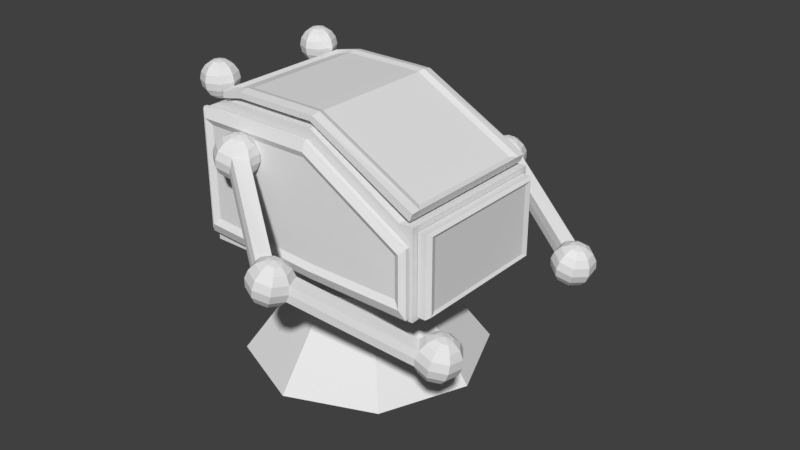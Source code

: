 # Source: robot.blend  (saved by Blender 2.79.0; exported with 4.5.12 LTS)
import bpy
from mathutils import Matrix  # noqa: F401  (used for matrix-valued properties, if any)

bpy.ops.wm.read_factory_settings(use_empty=True)
scene = bpy.context.scene
scene.name = 'Scene'

# ---- collections
col_collection_1 = bpy.data.collections.new('Collection 1'); scene.collection.children.link(col_collection_1)

# ---- world
world_world = bpy.data.worlds.new('World'); scene.world = world_world
world_world.color = (0.05088, 0.05088, 0.05088)
world_world.use_sun_shadow = False
world_world.sun_shadow_jitter_overblur = 0.0
world_world.cycles.sampling_method = 'MANUAL'

# ---- meshes
me_cube_005 = bpy.data.meshes.new('Cube.005')
me_cube_005.from_pydata([(-1.0, 1.078, -1.0), (-1.0, 1.078, 1.0), (1.0, 1.078, -1.107), (1.0, 1.078, 1.0), (2.755, 1.078, -1.115), (2.755, 1.078, -0.03571), (-0.8215, -0.05926, -0.7432), (-1.0, 0.05926, -1.0), (-0.8215, -0.05926, 0.754), (-1.0, 0.05926, 1.0), (1.009, -0.05926, -0.8499), (1.0, 0.05926, -1.107), (1.0, 0.05926, 1.0), (0.9781, -0.05926, 0.754), (2.571, -0.05926, -0.1859), (2.755, 0.05926, -0.03571), (2.571, -0.05926, -0.8451), (2.755, 0.05926, -1.115), (-0.923, -0.9218, 0.8554), (-0.923, -0.9218, -0.8446), (1.006, -0.9218, -0.9514), (1.006, -0.9218, 0.8554), (2.673, -0.9218, -0.9534), (2.673, -0.9218, -0.128)], [], [(6, 10, 13, 8), (12, 3, 1, 9), (17, 4, 5, 15), (2, 0, 1, 3), (0, 7, 9, 1), (10, 16, 14, 13), (2, 4, 17, 11), (3, 5, 4, 2), (12, 15, 5, 3), (18, 9, 7, 19), (11, 20, 19, 7), (9, 18, 21, 12), (15, 23, 22, 17), (23, 15, 12, 21), (17, 22, 20, 11), (7, 0, 2, 11), (8, 18, 19, 6), (6, 19, 20, 10), (13, 21, 18, 8), (16, 22, 23, 14), (14, 23, 21, 13), (10, 20, 22, 16)])
me_cube_005.use_remesh_preserve_volume = False
me_cube_005.use_remesh_preserve_attributes = False
me_cube_005.use_mirror_vertex_groups = False
me_cube_005.update()
me_cube_004 = bpy.data.meshes.new('Cube.004')
me_cube_004.from_pydata([(-1.0, -1.0, -1.0), (-1.0, -1.0, 1.0), (1.0, -1.0, -1.107), (1.0, -1.0, 1.0), (2.755, -1.0, -1.115), (2.755, -1.0, -0.03571), (-0.8215, 0.1375, -0.7432), (-1.0, 0.01898, -1.0), (-0.8215, 0.1375, 0.754), (-1.0, 0.01898, 1.0), (1.009, 0.1375, -0.8499), (1.0, 0.01898, -1.107), (1.0, 0.01898, 1.0), (0.9781, 0.1375, 0.754), (2.571, 0.1375, -0.1859), (2.755, 0.01897, -0.03571), (2.571, 0.1375, -0.8451), (2.755, 0.01897, -1.115), (-0.923, 1.0, 0.8554), (-0.923, 1.0, -0.8446), (1.006, 1.0, -0.9514), (1.006, 1.0, 0.8554), (2.673, 1.0, -0.9534), (2.673, 1.0, -0.128)], [], [(6, 8, 13, 10), (12, 9, 1, 3), (17, 15, 5, 4), (2, 3, 1, 0), (0, 1, 9, 7), (10, 13, 14, 16), (2, 11, 17, 4), (3, 2, 4, 5), (12, 3, 5, 15), (18, 19, 7, 9), (11, 7, 19, 20), (9, 12, 21, 18), (15, 17, 22, 23), (23, 21, 12, 15), (17, 11, 20, 22), (7, 11, 2, 0), (8, 6, 19, 18), (6, 10, 20, 19), (13, 8, 18, 21), (16, 14, 23, 22), (14, 13, 21, 23), (10, 16, 22, 20)])
me_cube_004.use_remesh_preserve_volume = False
me_cube_004.use_remesh_preserve_attributes = False
me_cube_004.use_mirror_vertex_groups = False
me_cube_004.update()
me_cube_003 = bpy.data.meshes.new('Cube.003')
me_cube_003.from_pydata([(-0.6738, -0.8189, -0.8189), (-0.6738, -0.8189, 0.8189), (-0.6738, 0.8189, -0.8189), (-0.6738, 0.8189, 0.8189), (1.0, -1.0, -1.0), (1.0, -1.0, 1.0), (1.0, 1.0, -1.0), (1.0, 1.0, 1.0), (-0.4969, 1.0, -1.0), (-0.4969, -1.0, -1.0), (-0.4969, -1.0, 1.0), (-0.4969, 1.0, 1.0), (-1.0, 0.9086, -0.9086), (-1.0, -0.9086, -0.9086), (-1.0, -0.9086, 0.9086), (-1.0, 0.9086, 0.9086)], [], [(0, 1, 3, 2), (8, 11, 7, 6), (6, 7, 5, 4), (4, 5, 10, 9), (8, 6, 4, 9), (7, 11, 10, 5), (13, 12, 8, 9), (14, 13, 9, 10), (15, 14, 10, 11), (12, 15, 11, 8), (0, 2, 12, 13), (1, 0, 13, 14), (3, 1, 14, 15), (2, 3, 15, 12)])
me_cube_003.use_remesh_preserve_volume = False
me_cube_003.use_remesh_preserve_attributes = False
me_cube_003.use_mirror_vertex_groups = False
me_cube_003.update()
me_cube_002 = bpy.data.meshes.new('Cube.002')
me_cube_002.from_pydata([(-1.0, -1.0, -1.0), (-1.0, -1.0, 1.0), (-1.0, 1.0, -1.0), (-1.0, 1.0, 1.0), (0.5552, -0.8673, -0.8673), (0.5552, -0.8673, 0.8673), (0.5552, 0.8673, -0.8673), (0.5552, 0.8673, 0.8673), (0.2908, 1.0, 1.0), (0.8107, 0.9435, 0.9435), (0.8107, 0.9435, -0.9435), (0.2908, 1.0, -1.0), (0.8107, -0.9435, -0.9435), (0.2908, -1.0, -1.0), (0.2908, -1.0, 1.0), (0.8107, -0.9435, 0.9435)], [], [(5, 7, 9, 15), (6, 7, 5, 4), (6, 4, 12, 10), (2, 3, 8, 11), (2, 11, 13, 0), (4, 5, 15, 12), (7, 6, 10, 9), (13, 14, 1, 0), (9, 10, 11, 8), (13, 11, 10, 12), (8, 14, 15, 9), (14, 13, 12, 15), (8, 3, 1, 14)])
me_cube_002.use_remesh_preserve_volume = False
me_cube_002.use_remesh_preserve_attributes = False
me_cube_002.use_mirror_vertex_groups = False
me_cube_002.update()
me_cube = bpy.data.meshes.new('Cube')
me_cube.from_pydata([(-1.289, -0.8862, -2.07), (-1.289, -1.0, -1.682), (-1.289, -1.0, -0.458), (-1.167, -0.8083, -0.4283), (-1.289, 1.0, -1.682), (-1.289, 0.8862, -2.07), (-1.167, 0.8054, -0.4283), (-1.289, 1.0, -0.458), (1.0, -0.8862, -1.0), (1.0, -1.0, -0.6116), (1.0, -1.0, 0.6123), (1.033, -0.8083, 0.642), (1.0, 1.0, -0.6116), (1.0, 0.8862, -1.0), (1.033, 0.8054, 0.642), (1.0, 1.0, 0.6123), (1.393, 0.8054, 0.5777), (1.433, 1.0, 0.5587), (1.354, 1.0, -0.5564), (1.348, 0.8862, -0.9215), (1.348, -0.8862, -0.9215), (1.354, -1.0, -0.5564), (1.433, -1.0, 0.5587), (1.393, -0.8083, 0.5777), (4.118, 1.0, -11.54), (3.986, 0.8054, -11.26), (4.032, 0.8862, -13.27), (4.038, 1.0, -13.15), (4.038, -1.0, -13.15), (4.032, -0.8862, -13.27), (3.986, -0.8083, -11.26), (4.118, -1.0, -11.54), (-1.289, 0.8862, -0.0703), (1.0, 0.8862, 1.0), (1.0, -0.8862, 1.0), (-1.289, -0.8862, -0.0703), (1.439, -0.8862, 0.9215), (1.439, 0.8862, 0.9215), (4.123, -0.8862, -11.43), (4.123, 0.8862, -11.43), (-0.7179, 0.8862, -1.0), (-0.7179, 1.0, -0.6116), (-0.7179, 0.8862, 1.0), (-0.7179, 1.0, 0.6123), (-0.7179, -0.8862, -1.0), (-0.7179, -1.0, -0.6116), (-0.7179, -0.8862, 1.0), (-0.7179, -1.0, 0.6123), (-0.7179, 0.8054, 0.642), (-0.7179, -0.8083, 0.642)], [], [(45, 47, 2, 1), (8, 13, 19, 20), (10, 9, 21, 22), (48, 6, 3, 49), (0, 1, 2, 35, 32, 7, 4, 5), (41, 43, 15, 12), (20, 19, 26, 29), (12, 15, 17, 18), (18, 17, 24, 27), (14, 11, 23, 16), (16, 23, 30, 25), (26, 39, 38, 29), (22, 21, 28, 31), (40, 5, 4, 41), (42, 33, 15, 43), (44, 8, 9, 45), (46, 35, 2, 47), (12, 18, 19, 13), (21, 9, 8, 20), (10, 22, 36, 34), (17, 15, 33, 37), (22, 31, 38, 36), (24, 17, 37, 39), (26, 19, 18, 27), (20, 29, 28, 21), (40, 13, 8, 44), (29, 38, 31, 28), (39, 26, 27, 24), (48, 14, 33, 42), (49, 3, 35, 46), (23, 11, 34, 36), (14, 16, 37, 33), (30, 23, 36, 38), (16, 25, 39, 37), (3, 6, 32, 35), (25, 30, 38, 39), (11, 49, 46, 34), (6, 48, 42, 32), (5, 40, 44, 0), (34, 46, 47, 10), (0, 44, 45, 1), (32, 42, 43, 7), (13, 40, 41, 12), (4, 7, 43, 41), (14, 48, 49, 11), (9, 10, 47, 45)])
me_cube.use_remesh_preserve_volume = False
me_cube.use_remesh_preserve_attributes = False
me_cube.use_mirror_vertex_groups = False
me_cube.update()
me_sphere_002 = bpy.data.meshes.new('Sphere.002')
me_sphere_002.from_pydata([(0.0, 1.0, -4.371e-08), (-1.068e-07, 4.423e-08, 1.0), (0.2706, 0.2706, 0.9239), (0.5, 0.5, 0.7071), (0.6533, 0.6533, 0.3827), (0.7071, 0.7071, -4.371e-08), (0.6533, 0.6533, -0.3827), (0.5, 0.5, -0.7071), (0.2706, 0.2706, -0.9239), (0.3827, 1.485e-07, 0.9239), (0.7071, 1.634e-07, 0.7071), (0.9239, 1.634e-07, 0.3827), (1.0, 1.336e-07, -4.371e-08), (0.9239, 1.634e-07, -0.3827), (0.7071, 1.634e-07, -0.7071), (0.3827, 1.485e-07, -0.9239), (0.0, 1.51e-07, -1.0), (0.2706, -0.2706, 0.9239), (0.5, -0.5, 0.7071), (0.6533, -0.6533, 0.3827), (0.7071, -0.7071, -4.371e-08), (0.6533, -0.6533, -0.3827), (0.5, -0.5, -0.7071), (0.2706, -0.2706, -0.9239), (1.244e-08, -0.3827, 0.9239), (1.244e-08, -0.7071, 0.7071), (4.224e-08, -0.9239, 0.3827), (1.244e-08, -1.0, -4.371e-08), (4.224e-08, -0.9239, -0.3827), (1.244e-08, -0.7071, -0.7071), (1.244e-08, -0.3827, -0.9239), (-0.2706, -0.2706, 0.9239), (-0.5, -0.5, 0.7071), (-0.6533, -0.6533, 0.3827), (-0.7071, -0.7071, -4.371e-08), (-0.6533, -0.6533, -0.3827), (-0.5, -0.5, -0.7071), (-0.2706, -0.2706, -0.9239), (-0.3827, 1.634e-07, 0.9239), (-0.7071, 1.634e-07, 0.7071), (-0.9239, 1.038e-07, 0.3827), (-1.0, 1.634e-07, -4.371e-08), (-0.9239, 1.038e-07, -0.3827), (-0.7071, 1.634e-07, -0.7071), (-0.3827, 1.634e-07, -0.9239), (-0.2706, 0.2706, 0.9239), (-0.5, 0.5, 0.7071), (-0.6533, 0.6533, 0.3827), (-0.7071, 0.7071, -4.371e-08), (-0.6533, 0.6533, -0.3827), (-0.5, 0.5, -0.7071), (-0.2706, 0.2706, -0.9239), (-2.462e-09, 0.3827, 0.9239), (-1.736e-08, 0.7071, 0.7071), (-4.717e-08, 0.9239, 0.3827), (-4.717e-08, 0.9239, -0.3827), (-1.736e-08, 0.7071, -0.7071), (-2.462e-09, 0.3827, -0.9239)], [], [(53, 52, 2, 3), (57, 56, 7, 8), (55, 0, 5, 6), (54, 53, 3, 4), (52, 1, 2), (16, 57, 8), (56, 55, 6, 7), (0, 54, 4, 5), (6, 5, 12, 13), (4, 3, 10, 11), (2, 1, 9), (16, 8, 15), (7, 6, 13, 14), (5, 4, 11, 12), (3, 2, 9, 10), (8, 7, 14, 15), (16, 15, 23), (14, 13, 21, 22), (12, 11, 19, 20), (10, 9, 17, 18), (15, 14, 22, 23), (13, 12, 20, 21), (11, 10, 18, 19), (9, 1, 17), (20, 19, 26, 27), (18, 17, 24, 25), (23, 22, 29, 30), (21, 20, 27, 28), (19, 18, 25, 26), (17, 1, 24), (16, 23, 30), (22, 21, 28, 29), (30, 29, 36, 37), (28, 27, 34, 35), (26, 25, 32, 33), (24, 1, 31), (16, 30, 37), (29, 28, 35, 36), (27, 26, 33, 34), (25, 24, 31, 32), (33, 32, 39, 40), (31, 1, 38), (16, 37, 44), (36, 35, 42, 43), (34, 33, 40, 41), (32, 31, 38, 39), (37, 36, 43, 44), (35, 34, 41, 42), (16, 44, 51), (43, 42, 49, 50), (41, 40, 47, 48), (39, 38, 45, 46), (44, 43, 50, 51), (42, 41, 48, 49), (40, 39, 46, 47), (38, 1, 45), (46, 45, 52, 53), (51, 50, 56, 57), (49, 48, 0, 55), (47, 46, 53, 54), (45, 1, 52), (16, 51, 57), (50, 49, 55, 56), (48, 47, 54, 0)])
me_sphere_002.use_remesh_preserve_volume = False
me_sphere_002.use_remesh_preserve_attributes = False
me_sphere_002.use_mirror_vertex_groups = False
me_sphere_002.update()
me_sphere_001 = bpy.data.meshes.new('Sphere.001')
me_sphere_001.from_pydata([(0.0, 1.0, -4.371e-08), (-1.068e-07, 4.423e-08, 1.0), (0.2706, 0.2706, 0.9239), (0.5, 0.5, 0.7071), (0.6533, 0.6533, 0.3827), (0.7071, 0.7071, -4.371e-08), (0.6533, 0.6533, -0.3827), (0.5, 0.5, -0.7071), (0.2706, 0.2706, -0.9239), (0.3827, 1.485e-07, 0.9239), (0.7071, 1.634e-07, 0.7071), (0.9239, 1.634e-07, 0.3827), (1.0, 1.336e-07, -4.371e-08), (0.9239, 1.634e-07, -0.3827), (0.7071, 1.634e-07, -0.7071), (0.3827, 1.485e-07, -0.9239), (0.0, 1.51e-07, -1.0), (0.2706, -0.2706, 0.9239), (0.5, -0.5, 0.7071), (0.6533, -0.6533, 0.3827), (0.7071, -0.7071, -4.371e-08), (0.6533, -0.6533, -0.3827), (0.5, -0.5, -0.7071), (0.2706, -0.2706, -0.9239), (1.244e-08, -0.3827, 0.9239), (1.244e-08, -0.7071, 0.7071), (4.224e-08, -0.9239, 0.3827), (1.244e-08, -1.0, -4.371e-08), (4.224e-08, -0.9239, -0.3827), (1.244e-08, -0.7071, -0.7071), (1.244e-08, -0.3827, -0.9239), (-0.2706, -0.2706, 0.9239), (-0.5, -0.5, 0.7071), (-0.6533, -0.6533, 0.3827), (-0.7071, -0.7071, -4.371e-08), (-0.6533, -0.6533, -0.3827), (-0.5, -0.5, -0.7071), (-0.2706, -0.2706, -0.9239), (-0.3827, 1.634e-07, 0.9239), (-0.7071, 1.634e-07, 0.7071), (-0.9239, 1.038e-07, 0.3827), (-1.0, 1.634e-07, -4.371e-08), (-0.9239, 1.038e-07, -0.3827), (-0.7071, 1.634e-07, -0.7071), (-0.3827, 1.634e-07, -0.9239), (-0.2706, 0.2706, 0.9239), (-0.5, 0.5, 0.7071), (-0.6533, 0.6533, 0.3827), (-0.7071, 0.7071, -4.371e-08), (-0.6533, 0.6533, -0.3827), (-0.5, 0.5, -0.7071), (-0.2706, 0.2706, -0.9239), (-2.462e-09, 0.3827, 0.9239), (-1.736e-08, 0.7071, 0.7071), (-4.717e-08, 0.9239, 0.3827), (-4.717e-08, 0.9239, -0.3827), (-1.736e-08, 0.7071, -0.7071), (-2.462e-09, 0.3827, -0.9239)], [], [(53, 52, 2, 3), (57, 56, 7, 8), (55, 0, 5, 6), (54, 53, 3, 4), (52, 1, 2), (16, 57, 8), (56, 55, 6, 7), (0, 54, 4, 5), (6, 5, 12, 13), (4, 3, 10, 11), (2, 1, 9), (16, 8, 15), (7, 6, 13, 14), (5, 4, 11, 12), (3, 2, 9, 10), (8, 7, 14, 15), (16, 15, 23), (14, 13, 21, 22), (12, 11, 19, 20), (10, 9, 17, 18), (15, 14, 22, 23), (13, 12, 20, 21), (11, 10, 18, 19), (9, 1, 17), (20, 19, 26, 27), (18, 17, 24, 25), (23, 22, 29, 30), (21, 20, 27, 28), (19, 18, 25, 26), (17, 1, 24), (16, 23, 30), (22, 21, 28, 29), (30, 29, 36, 37), (28, 27, 34, 35), (26, 25, 32, 33), (24, 1, 31), (16, 30, 37), (29, 28, 35, 36), (27, 26, 33, 34), (25, 24, 31, 32), (33, 32, 39, 40), (31, 1, 38), (16, 37, 44), (36, 35, 42, 43), (34, 33, 40, 41), (32, 31, 38, 39), (37, 36, 43, 44), (35, 34, 41, 42), (16, 44, 51), (43, 42, 49, 50), (41, 40, 47, 48), (39, 38, 45, 46), (44, 43, 50, 51), (42, 41, 48, 49), (40, 39, 46, 47), (38, 1, 45), (46, 45, 52, 53), (51, 50, 56, 57), (49, 48, 0, 55), (47, 46, 53, 54), (45, 1, 52), (16, 51, 57), (50, 49, 55, 56), (48, 47, 54, 0)])
me_sphere_001.use_remesh_preserve_volume = False
me_sphere_001.use_remesh_preserve_attributes = False
me_sphere_001.use_mirror_vertex_groups = False
me_sphere_001.update()
me_sphere_003 = bpy.data.meshes.new('Sphere.003')
me_sphere_003.from_pydata([(0.3082, 0.9513, -4.371e-08), (-1.188e-07, 7.588e-08, 1.0), (0.3408, 0.174, 0.9239), (0.6298, 0.3216, 0.7071), (0.8228, 0.4202, 0.3827), (0.8906, 0.4548, -4.371e-08), (0.8228, 0.4202, -0.3827), (0.6298, 0.3216, -0.7071), (0.3408, 0.174, -0.9239), (0.3641, -0.1179, 0.9239), (0.6727, -0.2179, 0.7071), (0.8789, -0.2847, 0.3827), (0.9513, -0.3082, -4.371e-08), (0.8789, -0.2847, -0.3827), (0.6727, -0.2179, -0.7071), (0.3641, -0.1179, -0.9239), (1.568e-08, 1.445e-07, -1.0), (0.174, -0.3408, 0.9239), (0.3216, -0.6298, 0.7071), (0.4202, -0.8228, 0.3827), (0.4548, -0.8906, -4.371e-08), (0.4202, -0.8228, -0.3827), (0.3216, -0.6298, -0.7071), (0.174, -0.3408, -0.9239), (-0.1179, -0.3641, 0.9239), (-0.2179, -0.6727, 0.7071), (-0.2847, -0.8789, 0.3827), (-0.3082, -0.9513, -4.371e-08), (-0.2847, -0.8789, -0.3827), (-0.2179, -0.6727, -0.7071), (-0.1179, -0.3641, -0.9239), (-0.3408, -0.174, 0.9239), (-0.6298, -0.3216, 0.7071), (-0.8228, -0.4202, 0.3827), (-0.8906, -0.4548, -4.371e-08), (-0.8228, -0.4202, -0.3827), (-0.6298, -0.3216, -0.7071), (-0.3408, -0.174, -0.9239), (-0.3641, 0.1179, 0.9239), (-0.6727, 0.2179, 0.7071), (-0.8789, 0.2847, 0.3827), (-0.9513, 0.3082, -4.371e-08), (-0.8789, 0.2847, -0.3827), (-0.6727, 0.2179, -0.7071), (-0.3641, 0.1179, -0.9239), (-0.174, 0.3408, 0.9239), (-0.3216, 0.6298, 0.7071), (-0.4202, 0.8228, 0.3827), (-0.4548, 0.8906, -4.371e-08), (-0.4202, 0.8228, -0.3827), (-0.3216, 0.6298, -0.7071), (-0.174, 0.3408, -0.9239), (0.1179, 0.3641, 0.9239), (0.2179, 0.6727, 0.7071), (0.2847, 0.8789, 0.3827), (0.2847, 0.8789, -0.3827), (0.2179, 0.6727, -0.7071), (0.1179, 0.3641, -0.9239), (11.21, 3.785, -2.686), (11.21, 2.785, -1.686), (11.48, 3.056, -1.762), (11.71, 3.285, -1.979), (11.86, 3.439, -2.303), (11.92, 3.492, -2.686), (11.86, 3.439, -3.069), (11.71, 3.285, -3.393), (11.48, 3.056, -3.61), (11.59, 2.785, -1.762), (11.92, 2.785, -1.979), (12.13, 2.785, -2.303), (12.21, 2.785, -2.686), (12.13, 2.785, -3.069), (11.92, 2.785, -3.393), (11.59, 2.785, -3.61), (11.21, 2.785, -3.686), (11.48, 2.515, -1.762), (11.71, 2.285, -1.979), (11.86, 2.132, -2.303), (11.92, 2.078, -2.686), (11.86, 2.132, -3.069), (11.71, 2.285, -3.393), (11.48, 2.515, -3.61), (11.21, 2.403, -1.762), (11.21, 2.078, -1.979), (11.21, 1.862, -2.303), (11.21, 1.785, -2.686), (11.21, 1.862, -3.069), (11.21, 2.078, -3.393), (11.21, 2.403, -3.61), (10.94, 2.515, -1.762), (10.71, 2.285, -1.979), (10.56, 2.132, -2.303), (10.5, 2.078, -2.686), (10.56, 2.132, -3.069), (10.71, 2.285, -3.393), (10.94, 2.515, -3.61), (10.83, 2.785, -1.762), (10.5, 2.785, -1.979), (10.29, 2.785, -2.303), (10.21, 2.785, -2.686), (10.29, 2.785, -3.069), (10.5, 2.785, -3.393), (10.83, 2.785, -3.61), (10.94, 3.056, -1.762), (10.71, 3.285, -1.979), (10.56, 3.439, -2.303), (10.5, 3.492, -2.686), (10.56, 3.439, -3.069), (10.71, 3.285, -3.393), (10.94, 3.056, -3.61), (11.21, 3.168, -1.762), (11.21, 3.492, -1.979), (11.21, 3.709, -2.303), (11.21, 3.709, -3.069), (11.21, 3.492, -3.393), (11.21, 3.168, -3.61), (4.212, 5.129, -1.778), (4.471, 4.163, -0.7783), (4.662, 4.495, -0.8544), (4.824, 4.775, -1.071), (4.933, 4.963, -1.396), (4.971, 5.029, -1.778), (4.933, 4.963, -2.161), (4.824, 4.775, -2.485), (4.662, 4.495, -2.702), (4.84, 4.262, -0.8544), (5.154, 4.346, -1.071), (5.363, 4.402, -1.396), (5.437, 4.422, -1.778), (5.363, 4.402, -2.161), (5.154, 4.346, -2.485), (4.84, 4.262, -2.702), (4.471, 4.163, -2.778), (4.802, 3.972, -0.8544), (5.083, 3.809, -1.071), (5.271, 3.701, -1.396), (5.336, 3.663, -1.778), (5.271, 3.701, -2.161), (5.083, 3.809, -2.485), (4.802, 3.972, -2.702), (4.569, 3.794, -0.8544), (4.653, 3.48, -1.071), (4.709, 3.271, -1.396), (4.729, 3.197, -1.778), (4.709, 3.271, -2.161), (4.653, 3.48, -2.485), (4.569, 3.794, -2.702), (4.279, 3.832, -0.8544), (4.117, 3.551, -1.071), (4.008, 3.363, -1.396), (3.97, 3.297, -1.778), (4.008, 3.363, -2.161), (4.117, 3.551, -2.485), (4.279, 3.832, -2.702), (4.101, 4.064, -0.8544), (3.788, 3.981, -1.071), (3.578, 3.925, -1.396), (3.505, 3.905, -1.778), (3.578, 3.925, -2.161), (3.788, 3.981, -2.485), (4.101, 4.064, -2.702), (4.139, 4.355, -0.8544), (3.858, 4.517, -1.071), (3.671, 4.626, -1.396), (3.605, 4.664, -1.778), (3.671, 4.626, -2.161), (3.858, 4.517, -2.485), (4.139, 4.355, -2.702), (4.372, 4.533, -0.8544), (4.288, 4.846, -1.071), (4.232, 5.056, -1.396), (4.232, 5.056, -2.161), (4.288, 4.846, -2.485), (4.372, 4.533, -2.702)], [], [(54, 53, 3, 4), (52, 1, 2), (16, 57, 8), (56, 55, 6, 7), (53, 52, 2, 3), (57, 56, 7, 8), (16, 8, 15), (7, 6, 13, 14), (5, 4, 11, 12), (3, 2, 9, 10), (8, 7, 14, 15), (6, 5, 12, 13), (4, 3, 10, 11), (2, 1, 9), (10, 9, 17, 18), (15, 14, 22, 23), (13, 12, 20, 21), (11, 10, 18, 19), (9, 1, 17), (16, 15, 23), (14, 13, 21, 22), (12, 11, 19, 20), (23, 22, 29, 30), (21, 20, 27, 28), (19, 18, 25, 26), (17, 1, 24), (16, 23, 30), (22, 21, 28, 29), (20, 19, 26, 27), (18, 17, 24, 25), (24, 1, 31), (16, 30, 37), (29, 28, 35, 36), (27, 26, 33, 34), (25, 24, 31, 32), (30, 29, 36, 37), (28, 27, 34, 35), (26, 25, 32, 33), (36, 35, 42, 43), (34, 33, 40, 41), (32, 31, 38, 39), (37, 36, 43, 44), (35, 34, 41, 42), (33, 32, 39, 40), (31, 1, 38), (16, 37, 44), (44, 43, 50, 51), (42, 41, 48, 49), (40, 39, 46, 47), (38, 1, 45), (16, 44, 51), (43, 42, 49, 50), (41, 40, 47, 48), (39, 38, 45, 46), (49, 48, 0, 55), (47, 46, 53, 54), (45, 1, 52), (16, 51, 57), (50, 49, 55, 56), (48, 47, 54, 0), (46, 45, 52, 53), (51, 50, 56, 57), (113, 58, 63, 64), (112, 111, 61, 62), (110, 59, 60), (74, 115, 66), (114, 113, 64, 65), (58, 112, 62, 63), (111, 110, 60, 61), (115, 114, 65, 66), (74, 66, 73), (65, 64, 71, 72), (63, 62, 69, 70), (61, 60, 67, 68), (66, 65, 72, 73), (64, 63, 70, 71), (62, 61, 68, 69), (60, 59, 67), (68, 67, 75, 76), (73, 72, 80, 81), (71, 70, 78, 79), (69, 68, 76, 77), (67, 59, 75), (74, 73, 81), (72, 71, 79, 80), (70, 69, 77, 78), (81, 80, 87, 88), (79, 78, 85, 86), (77, 76, 83, 84), (75, 59, 82), (74, 81, 88), (80, 79, 86, 87), (78, 77, 84, 85), (76, 75, 82, 83), (82, 59, 89), (74, 88, 95), (87, 86, 93, 94), (85, 84, 91, 92), (83, 82, 89, 90), (88, 87, 94, 95), (86, 85, 92, 93), (84, 83, 90, 91), (94, 93, 100, 101), (92, 91, 98, 99), (90, 89, 96, 97), (95, 94, 101, 102), (93, 92, 99, 100), (91, 90, 97, 98), (89, 59, 96), (74, 95, 102), (102, 101, 108, 109), (98, 97, 104, 105), (96, 59, 103), (74, 102, 109), (101, 100, 107, 108), (97, 96, 103, 104), (107, 106, 58, 113), (105, 104, 111, 112), (103, 59, 110), (74, 109, 115), (108, 107, 113, 114), (106, 105, 112, 58), (104, 103, 110, 111), (109, 108, 114, 115), (171, 116, 121, 122), (170, 169, 119, 120), (168, 117, 118), (132, 173, 124), (172, 171, 122, 123), (116, 170, 120, 121), (169, 168, 118, 119), (173, 172, 123, 124), (132, 124, 131), (123, 122, 129, 130), (121, 120, 127, 128), (119, 118, 125, 126), (124, 123, 130, 131), (122, 121, 128, 129), (120, 119, 126, 127), (118, 117, 125), (126, 125, 133, 134), (131, 130, 138, 139), (127, 126, 134, 135), (125, 117, 133), (132, 131, 139), (130, 129, 137, 138), (139, 138, 145, 146), (137, 136, 143, 144), (135, 134, 141, 142), (133, 117, 140), (132, 139, 146), (138, 137, 144, 145), (136, 135, 142, 143), (134, 133, 140, 141), (140, 117, 147), (132, 146, 153), (145, 144, 151, 152), (143, 142, 149, 150), (141, 140, 147, 148), (146, 145, 152, 153), (144, 143, 150, 151), (142, 141, 148, 149), (152, 151, 158, 159), (148, 147, 154, 155), (153, 152, 159, 160), (149, 148, 155, 156), (147, 117, 154), (132, 153, 160), (160, 159, 166, 167), (158, 157, 164, 165), (156, 155, 162, 163), (154, 117, 161), (132, 160, 167), (159, 158, 165, 166), (157, 156, 163, 164), (155, 154, 161, 162), (165, 164, 116, 171), (163, 162, 169, 170), (161, 117, 168), (132, 167, 173), (166, 165, 171, 172), (164, 163, 170, 116), (162, 161, 168, 169), (167, 166, 172, 173), (6, 151, 150, 5), (55, 158, 151, 6), (5, 150, 149, 4), (54, 4, 149, 156), (0, 54, 156, 157), (55, 0, 157, 158), (99, 98, 135, 136), (105, 127, 135, 98), (106, 128, 127, 105), (107, 129, 128, 106), (100, 99, 136, 137), (107, 100, 137, 129)])
me_sphere_003.use_remesh_preserve_volume = False
me_sphere_003.use_remesh_preserve_attributes = False
me_sphere_003.use_mirror_vertex_groups = False
me_sphere_003.update()
me_sphere = bpy.data.meshes.new('Sphere')
me_sphere.from_pydata([(0.3082, 0.9513, -4.371e-08), (-1.188e-07, 7.588e-08, 1.0), (0.3408, 0.174, 0.9239), (0.6298, 0.3216, 0.7071), (0.8228, 0.4202, 0.3827), (0.8906, 0.4548, -4.371e-08), (0.8228, 0.4202, -0.3827), (0.6298, 0.3216, -0.7071), (0.3408, 0.174, -0.9239), (0.3641, -0.1179, 0.9239), (0.6727, -0.2179, 0.7071), (0.8789, -0.2847, 0.3827), (0.9513, -0.3082, -4.371e-08), (0.8789, -0.2847, -0.3827), (0.6727, -0.2179, -0.7071), (0.3641, -0.1179, -0.9239), (1.568e-08, 1.445e-07, -1.0), (0.174, -0.3408, 0.9239), (0.3216, -0.6298, 0.7071), (0.4202, -0.8228, 0.3827), (0.4548, -0.8906, -4.371e-08), (0.4202, -0.8228, -0.3827), (0.3216, -0.6298, -0.7071), (0.174, -0.3408, -0.9239), (-0.1179, -0.3641, 0.9239), (-0.2179, -0.6727, 0.7071), (-0.2847, -0.8789, 0.3827), (-0.3082, -0.9513, -4.371e-08), (-0.2847, -0.8789, -0.3827), (-0.2179, -0.6727, -0.7071), (-0.1179, -0.3641, -0.9239), (-0.3408, -0.174, 0.9239), (-0.6298, -0.3216, 0.7071), (-0.8228, -0.4202, 0.3827), (-0.8906, -0.4548, -4.371e-08), (-0.8228, -0.4202, -0.3827), (-0.6298, -0.3216, -0.7071), (-0.3408, -0.174, -0.9239), (-0.3641, 0.1179, 0.9239), (-0.6727, 0.2179, 0.7071), (-0.8789, 0.2847, 0.3827), (-0.9513, 0.3082, -4.371e-08), (-0.8789, 0.2847, -0.3827), (-0.6727, 0.2179, -0.7071), (-0.3641, 0.1179, -0.9239), (-0.174, 0.3408, 0.9239), (-0.3216, 0.6298, 0.7071), (-0.4202, 0.8228, 0.3827), (-0.4548, 0.8906, -4.371e-08), (-0.4202, 0.8228, -0.3827), (-0.3216, 0.6298, -0.7071), (-0.174, 0.3408, -0.9239), (0.1179, 0.3641, 0.9239), (0.2179, 0.6727, 0.7071), (0.2847, 0.8789, 0.3827), (0.2847, 0.8789, -0.3827), (0.2179, 0.6727, -0.7071), (0.1179, 0.3641, -0.9239), (11.21, 3.785, -2.686), (11.21, 2.785, -1.686), (11.48, 3.056, -1.762), (11.71, 3.285, -1.979), (11.86, 3.439, -2.303), (11.92, 3.492, -2.686), (11.86, 3.439, -3.069), (11.71, 3.285, -3.393), (11.48, 3.056, -3.61), (11.59, 2.785, -1.762), (11.92, 2.785, -1.979), (12.13, 2.785, -2.303), (12.21, 2.785, -2.686), (12.13, 2.785, -3.069), (11.92, 2.785, -3.393), (11.59, 2.785, -3.61), (11.21, 2.785, -3.686), (11.48, 2.515, -1.762), (11.71, 2.285, -1.979), (11.86, 2.132, -2.303), (11.92, 2.078, -2.686), (11.86, 2.132, -3.069), (11.71, 2.285, -3.393), (11.48, 2.515, -3.61), (11.21, 2.403, -1.762), (11.21, 2.078, -1.979), (11.21, 1.862, -2.303), (11.21, 1.785, -2.686), (11.21, 1.862, -3.069), (11.21, 2.078, -3.393), (11.21, 2.403, -3.61), (10.94, 2.515, -1.762), (10.71, 2.285, -1.979), (10.56, 2.132, -2.303), (10.5, 2.078, -2.686), (10.56, 2.132, -3.069), (10.71, 2.285, -3.393), (10.94, 2.515, -3.61), (10.83, 2.785, -1.762), (10.5, 2.785, -1.979), (10.29, 2.785, -2.303), (10.21, 2.785, -2.686), (10.29, 2.785, -3.069), (10.5, 2.785, -3.393), (10.83, 2.785, -3.61), (10.94, 3.056, -1.762), (10.71, 3.285, -1.979), (10.56, 3.439, -2.303), (10.5, 3.492, -2.686), (10.56, 3.439, -3.069), (10.71, 3.285, -3.393), (10.94, 3.056, -3.61), (11.21, 3.168, -1.762), (11.21, 3.492, -1.979), (11.21, 3.709, -2.303), (11.21, 3.709, -3.069), (11.21, 3.492, -3.393), (11.21, 3.168, -3.61), (4.212, 5.129, -1.778), (4.471, 4.163, -0.7783), (4.662, 4.495, -0.8544), (4.824, 4.775, -1.071), (4.933, 4.963, -1.396), (4.971, 5.029, -1.778), (4.933, 4.963, -2.161), (4.824, 4.775, -2.485), (4.662, 4.495, -2.702), (4.84, 4.262, -0.8544), (5.154, 4.346, -1.071), (5.363, 4.402, -1.396), (5.437, 4.422, -1.778), (5.363, 4.402, -2.161), (5.154, 4.346, -2.485), (4.84, 4.262, -2.702), (4.471, 4.163, -2.778), (4.802, 3.972, -0.8544), (5.083, 3.809, -1.071), (5.271, 3.701, -1.396), (5.336, 3.663, -1.778), (5.271, 3.701, -2.161), (5.083, 3.809, -2.485), (4.802, 3.972, -2.702), (4.569, 3.794, -0.8544), (4.653, 3.48, -1.071), (4.709, 3.271, -1.396), (4.729, 3.197, -1.778), (4.709, 3.271, -2.161), (4.653, 3.48, -2.485), (4.569, 3.794, -2.702), (4.279, 3.832, -0.8544), (4.117, 3.551, -1.071), (4.008, 3.363, -1.396), (3.97, 3.297, -1.778), (4.008, 3.363, -2.161), (4.117, 3.551, -2.485), (4.279, 3.832, -2.702), (4.101, 4.064, -0.8544), (3.788, 3.981, -1.071), (3.578, 3.925, -1.396), (3.505, 3.905, -1.778), (3.578, 3.925, -2.161), (3.788, 3.981, -2.485), (4.101, 4.064, -2.702), (4.139, 4.355, -0.8544), (3.858, 4.517, -1.071), (3.671, 4.626, -1.396), (3.605, 4.664, -1.778), (3.671, 4.626, -2.161), (3.858, 4.517, -2.485), (4.139, 4.355, -2.702), (4.372, 4.533, -0.8544), (4.288, 4.846, -1.071), (4.232, 5.056, -1.396), (4.232, 5.056, -2.161), (4.288, 4.846, -2.485), (4.372, 4.533, -2.702)], [], [(54, 53, 3, 4), (52, 1, 2), (16, 57, 8), (56, 55, 6, 7), (53, 52, 2, 3), (57, 56, 7, 8), (16, 8, 15), (7, 6, 13, 14), (5, 4, 11, 12), (3, 2, 9, 10), (8, 7, 14, 15), (6, 5, 12, 13), (4, 3, 10, 11), (2, 1, 9), (10, 9, 17, 18), (15, 14, 22, 23), (13, 12, 20, 21), (11, 10, 18, 19), (9, 1, 17), (16, 15, 23), (14, 13, 21, 22), (12, 11, 19, 20), (23, 22, 29, 30), (21, 20, 27, 28), (19, 18, 25, 26), (17, 1, 24), (16, 23, 30), (22, 21, 28, 29), (20, 19, 26, 27), (18, 17, 24, 25), (24, 1, 31), (16, 30, 37), (29, 28, 35, 36), (27, 26, 33, 34), (25, 24, 31, 32), (30, 29, 36, 37), (28, 27, 34, 35), (26, 25, 32, 33), (36, 35, 42, 43), (34, 33, 40, 41), (32, 31, 38, 39), (37, 36, 43, 44), (35, 34, 41, 42), (33, 32, 39, 40), (31, 1, 38), (16, 37, 44), (44, 43, 50, 51), (42, 41, 48, 49), (40, 39, 46, 47), (38, 1, 45), (16, 44, 51), (43, 42, 49, 50), (41, 40, 47, 48), (39, 38, 45, 46), (49, 48, 0, 55), (47, 46, 53, 54), (45, 1, 52), (16, 51, 57), (50, 49, 55, 56), (48, 47, 54, 0), (46, 45, 52, 53), (51, 50, 56, 57), (113, 58, 63, 64), (112, 111, 61, 62), (110, 59, 60), (74, 115, 66), (114, 113, 64, 65), (58, 112, 62, 63), (111, 110, 60, 61), (115, 114, 65, 66), (74, 66, 73), (65, 64, 71, 72), (63, 62, 69, 70), (61, 60, 67, 68), (66, 65, 72, 73), (64, 63, 70, 71), (62, 61, 68, 69), (60, 59, 67), (68, 67, 75, 76), (73, 72, 80, 81), (71, 70, 78, 79), (69, 68, 76, 77), (67, 59, 75), (74, 73, 81), (72, 71, 79, 80), (70, 69, 77, 78), (81, 80, 87, 88), (79, 78, 85, 86), (77, 76, 83, 84), (75, 59, 82), (74, 81, 88), (80, 79, 86, 87), (78, 77, 84, 85), (76, 75, 82, 83), (82, 59, 89), (74, 88, 95), (87, 86, 93, 94), (85, 84, 91, 92), (83, 82, 89, 90), (88, 87, 94, 95), (86, 85, 92, 93), (84, 83, 90, 91), (94, 93, 100, 101), (92, 91, 98, 99), (90, 89, 96, 97), (95, 94, 101, 102), (93, 92, 99, 100), (91, 90, 97, 98), (89, 59, 96), (74, 95, 102), (102, 101, 108, 109), (98, 97, 104, 105), (96, 59, 103), (74, 102, 109), (101, 100, 107, 108), (97, 96, 103, 104), (107, 106, 58, 113), (105, 104, 111, 112), (103, 59, 110), (74, 109, 115), (108, 107, 113, 114), (106, 105, 112, 58), (104, 103, 110, 111), (109, 108, 114, 115), (171, 116, 121, 122), (170, 169, 119, 120), (168, 117, 118), (132, 173, 124), (172, 171, 122, 123), (116, 170, 120, 121), (169, 168, 118, 119), (173, 172, 123, 124), (132, 124, 131), (123, 122, 129, 130), (121, 120, 127, 128), (119, 118, 125, 126), (124, 123, 130, 131), (122, 121, 128, 129), (120, 119, 126, 127), (118, 117, 125), (126, 125, 133, 134), (131, 130, 138, 139), (127, 126, 134, 135), (125, 117, 133), (132, 131, 139), (130, 129, 137, 138), (139, 138, 145, 146), (137, 136, 143, 144), (135, 134, 141, 142), (133, 117, 140), (132, 139, 146), (138, 137, 144, 145), (136, 135, 142, 143), (134, 133, 140, 141), (140, 117, 147), (132, 146, 153), (145, 144, 151, 152), (143, 142, 149, 150), (141, 140, 147, 148), (146, 145, 152, 153), (144, 143, 150, 151), (142, 141, 148, 149), (152, 151, 158, 159), (148, 147, 154, 155), (153, 152, 159, 160), (149, 148, 155, 156), (147, 117, 154), (132, 153, 160), (160, 159, 166, 167), (158, 157, 164, 165), (156, 155, 162, 163), (154, 117, 161), (132, 160, 167), (159, 158, 165, 166), (157, 156, 163, 164), (155, 154, 161, 162), (165, 164, 116, 171), (163, 162, 169, 170), (161, 117, 168), (132, 167, 173), (166, 165, 171, 172), (164, 163, 170, 116), (162, 161, 168, 169), (167, 166, 172, 173), (6, 151, 150, 5), (55, 158, 151, 6), (5, 150, 149, 4), (54, 4, 149, 156), (0, 54, 156, 157), (55, 0, 157, 158), (99, 98, 135, 136), (105, 127, 135, 98), (106, 128, 127, 105), (107, 129, 128, 106), (100, 99, 136, 137), (107, 100, 137, 129)])
me_sphere.use_remesh_preserve_volume = False
me_sphere.use_remesh_preserve_attributes = False
me_sphere.use_mirror_vertex_groups = False
me_sphere.update()
me_cone_001 = bpy.data.meshes.new('Cone.001')
me_cone_001.from_pydata([(-3.32e-08, 2.136, -1.0), (-7.546e-09, 1.032, 1.0), (1.511, 1.511, -1.0), (0.7299, 0.7299, 1.0), (2.136, -8.528e-08, -1.0), (1.032, -5.048e-08, 1.0), (1.511, -1.511, -1.0), (0.7299, -0.7299, 1.0), (-2.266e-07, -2.136, -1.0), (-1.085e-07, -1.032, 1.0), (-1.511, -1.511, -1.0), (-0.7299, -0.7299, 1.0), (-2.136, 4.501e-08, -1.0), (-1.032, 2.543e-08, 1.0), (-1.511, 1.511, -1.0), (-0.7299, 0.7299, 1.0), (1.061, 1.061, 1.0), (0.0, 1.5, 1.0), (1.5, -6.557e-08, 1.0), (1.061, -1.061, 1.0), (-1.311e-07, -1.5, 1.0), (-1.061, -1.061, 1.0), (-1.5, 1.789e-08, 1.0), (-1.061, 1.061, 1.0), (0.7299, 0.7299, 0.7123), (-1.324e-08, 1.032, 0.7123), (1.032, -5.048e-08, 0.7123), (0.7299, -0.7299, 0.7123), (-1.142e-07, -1.032, 0.7123), (-0.7299, -0.7299, 0.7123), (-1.032, 2.543e-08, 0.7123), (-0.7299, 0.7299, 0.7123), (0.0, 3.0, -1.0), (2.121, 2.121, -1.0), (3.0, -1.311e-07, -1.0), (2.121, -2.121, -1.0), (-2.623e-07, -3.0, -1.0), (-2.121, -2.121, -1.0), (-3.0, 3.577e-08, -1.0), (-2.121, 2.121, -1.0), (-3.32e-08, 2.136, -0.2949), (1.511, 1.511, -0.2949), (2.136, -8.528e-08, -0.2949), (1.511, -1.511, -0.2949), (-2.266e-07, -2.136, -0.2949), (-1.511, -1.511, -0.2949), (-2.136, 4.501e-08, -0.2949), (-1.511, 1.511, -0.2949)], [], [(32, 17, 16, 33), (33, 16, 18, 34), (34, 18, 19, 35), (35, 19, 20, 36), (36, 20, 21, 37), (37, 21, 22, 38), (7, 5, 26, 27), (38, 22, 23, 39), (39, 23, 17, 32), (6, 8, 44, 43), (1, 3, 16, 17), (3, 5, 18, 16), (5, 7, 19, 18), (7, 9, 20, 19), (9, 11, 21, 20), (11, 13, 22, 21), (13, 15, 23, 22), (15, 1, 17, 23), (24, 25, 31, 30, 29, 28, 27, 26), (3, 1, 25, 24), (1, 15, 31, 25), (13, 11, 29, 30), (9, 7, 27, 28), (5, 3, 24, 26), (15, 13, 30, 31), (11, 9, 28, 29), (2, 0, 32, 33), (4, 2, 33, 34), (6, 4, 34, 35), (8, 6, 35, 36), (10, 8, 36, 37), (12, 10, 37, 38), (14, 12, 38, 39), (0, 14, 39, 32), (40, 41, 42, 43, 44, 45, 46, 47), (2, 4, 42, 41), (12, 14, 47, 46), (8, 10, 45, 44), (4, 6, 43, 42), (0, 2, 41, 40), (14, 0, 40, 47), (10, 12, 46, 45)])
me_cone_001.use_remesh_preserve_volume = False
me_cone_001.use_remesh_preserve_attributes = False
me_cone_001.use_mirror_vertex_groups = False
me_cone_001.update()
me_cone = bpy.data.meshes.new('Cone')
me_cone.from_pydata([], [], [])
me_cone.use_remesh_preserve_volume = False
me_cone.use_remesh_preserve_attributes = False
me_cone.use_mirror_vertex_groups = False
me_cone.update()
me_icosphere = bpy.data.meshes.new('Icosphere')
me_icosphere.from_pydata([(0.0, 0.0, -1.0), (0.7236, -0.5257, -0.4472), (-0.2764, -0.8506, -0.4472), (-0.8944, 0.0, -0.4472), (-0.2764, 0.8506, -0.4472), (0.7236, 0.5257, -0.4472), (0.2764, -0.8506, 0.4472), (-0.7236, -0.5257, 0.4472), (-0.7236, 0.5257, 0.4472), (0.2764, 0.8506, 0.4472), (0.8944, 0.0, 0.4472), (0.0, 0.0, 1.0), (-0.1625, -0.5, -0.8507), (0.4253, -0.309, -0.8507), (0.2629, -0.809, -0.5257), (0.8506, 0.0, -0.5257), (0.4253, 0.309, -0.8507), (-0.5257, 0.0, -0.8507), (-0.6882, -0.5, -0.5257), (-0.1625, 0.5, -0.8507), (-0.6882, 0.5, -0.5257), (0.2629, 0.809, -0.5257), (0.9511, -0.309, 0.0), (0.9511, 0.309, 0.0), (0.0, -1.0, 0.0), (0.5878, -0.809, 0.0), (-0.9511, -0.309, 0.0), (-0.5878, -0.809, 0.0), (-0.5878, 0.809, 0.0), (-0.9511, 0.309, 0.0), (0.5878, 0.809, 0.0), (0.0, 1.0, 0.0), (0.6882, -0.5, 0.5257), (-0.2629, -0.809, 0.5257), (-0.8506, 0.0, 0.5257), (-0.2629, 0.809, 0.5257), (0.6882, 0.5, 0.5257), (0.1625, -0.5, 0.8507), (0.5257, 0.0, 0.8507), (-0.4253, -0.309, 0.8507), (-0.4253, 0.309, 0.8507), (0.1625, 0.5, 0.8507)], [], [(0, 13, 12), (1, 13, 15), (0, 12, 17), (0, 17, 19), (0, 19, 16), (1, 15, 22), (2, 14, 24), (3, 18, 26), (4, 20, 28), (5, 21, 30), (1, 22, 25), (2, 24, 27), (3, 26, 29), (4, 28, 31), (5, 30, 23), (6, 32, 37), (7, 33, 39), (8, 34, 40), (9, 35, 41), (10, 36, 38), (38, 41, 11), (38, 36, 41), (36, 9, 41), (41, 40, 11), (41, 35, 40), (35, 8, 40), (40, 39, 11), (40, 34, 39), (34, 7, 39), (39, 37, 11), (39, 33, 37), (33, 6, 37), (37, 38, 11), (37, 32, 38), (32, 10, 38), (23, 36, 10), (23, 30, 36), (30, 9, 36), (31, 35, 9), (31, 28, 35), (28, 8, 35), (29, 34, 8), (29, 26, 34), (26, 7, 34), (27, 33, 7), (27, 24, 33), (24, 6, 33), (25, 32, 6), (25, 22, 32), (22, 10, 32), (30, 31, 9), (30, 21, 31), (21, 4, 31), (28, 29, 8), (28, 20, 29), (20, 3, 29), (26, 27, 7), (26, 18, 27), (18, 2, 27), (24, 25, 6), (24, 14, 25), (14, 1, 25), (22, 23, 10), (22, 15, 23), (15, 5, 23), (16, 21, 5), (16, 19, 21), (19, 4, 21), (19, 20, 4), (19, 17, 20), (17, 3, 20), (17, 18, 3), (17, 12, 18), (12, 2, 18), (15, 16, 5), (15, 13, 16), (13, 0, 16), (12, 14, 2), (12, 13, 14), (13, 1, 14)])
me_icosphere.use_remesh_preserve_volume = False
me_icosphere.use_remesh_preserve_attributes = False
me_icosphere.use_mirror_vertex_groups = False
me_icosphere.update()
me_cube_001 = bpy.data.meshes.new('Cube.001')
me_cube_001.from_pydata([(-1.014, 1.0, -1.001), (-1.0, 1.0, 1.0), (0.9861, 1.0, -1.001), (1.0, 1.0, 1.0), (-1.0, 0.0, -1.0), (-1.0, 0.0, 1.0), (1.0, 0.0, -1.0), (1.0, 0.0, 1.0), (-1.0, 0.8, 1.0), (1.0, 0.8, -1.0), (-1.0, 0.8, -1.0), (1.0, 0.8, 1.0), (13.11, 1.0, -6.124), (13.11, 1.0, -8.124), (13.11, 0.8, -8.124), (13.11, 0.8, -6.124), (14.89, 1.0, -6.124), (14.89, 1.0, -8.124), (14.89, 0.8, -8.124), (14.89, 0.8, -6.124), (13.11, 0.0, -6.124), (13.11, 0.0, -8.124), (14.89, 0.0, -6.124), (14.89, 0.0, -8.124), (13.11, 0.8, -15.97), (13.11, 1.0, -15.97), (14.89, 0.8, -15.97), (14.89, 1.0, -15.97), (13.11, 0.0, -15.97), (14.89, 0.0, -15.97), (13.11, 0.8, -17.21), (13.11, 1.0, -17.21), (14.89, 0.8, -17.21), (14.89, 1.0, -17.21), (13.11, 0.0, -17.21), (14.89, 0.0, -17.21), (0.993, 0.8, -17.21), (0.993, 1.0, -17.21), (0.993, 0.8, -15.97), (0.993, 1.0, -15.97), (-1.007, 0.8, -17.21), (-1.007, 1.0, -17.21), (-1.007, 0.8, -15.97), (-1.007, 1.0, -15.97), (-13.12, 0.8, -17.21), (-13.12, 1.0, -17.21), (-13.12, 0.8, -15.97), (-13.12, 1.0, -15.97), (-14.71, 0.8, -17.21), (-14.71, 1.0, -17.21), (-14.71, 0.8, -15.97), (-14.71, 1.0, -15.97), (-13.12, 0.8, -1.469), (-13.12, 1.0, -1.469), (-14.71, 0.8, -2.059), (-14.71, 1.0, -2.059), (-13.12, 0.8, 0.3321), (-13.12, 1.0, 0.3321), (-14.32, 0.8, -0.1485), (-14.32, 1.0, -0.1485), (-10.91, 0.8, 1.0), (-10.91, 1.0, 1.0), (-10.91, 1.0, -1.0), (-10.91, 0.8, -1.0), (-13.12, 0.0, -1.469), (-14.71, 0.0, -2.059), (-13.12, 0.0, 0.3321), (-14.32, 0.0, -0.1485), (-13.12, 0.0, -17.21), (-13.12, 0.0, -15.97), (-14.71, 0.0, -17.21), (-14.71, 0.0, -15.97)], [], [(8, 1, 61, 60), (0, 1, 3, 2), (11, 8, 5, 7), (10, 9, 6, 4), (9, 11, 7, 6), (2, 3, 12, 13), (10, 42, 38, 9), (3, 1, 8, 11), (4, 5, 8, 10), (12, 15, 19, 16), (3, 11, 15, 12), (9, 2, 13, 14), (11, 9, 14, 15), (17, 16, 19, 18), (13, 12, 16, 17), (17, 18, 26, 27), (18, 14, 24, 26), (18, 19, 22, 23), (15, 14, 21, 20), (19, 15, 20, 22), (24, 25, 39, 38), (25, 27, 33, 31), (13, 17, 27, 25), (14, 13, 25, 24), (28, 29, 26, 24), (30, 32, 35, 34), (30, 31, 33, 32), (26, 29, 35, 32), (27, 26, 32, 33), (28, 24, 30, 34), (18, 23, 21, 14), (39, 37, 41, 43), (30, 24, 38, 36), (25, 31, 37, 39), (31, 30, 36, 37), (40, 42, 46, 44), (37, 36, 40, 41), (2, 39, 43, 0), (47, 45, 49, 51), (42, 43, 47, 46), (43, 41, 45, 47), (41, 40, 44, 45), (50, 51, 49, 48), (45, 44, 48, 49), (52, 56, 66, 64), (50, 46, 52, 54), (54, 52, 64, 65), (47, 51, 55, 53), (51, 50, 54, 55), (46, 47, 53, 52), (56, 57, 59, 58), (55, 54, 58, 59), (53, 55, 59, 57), (53, 57, 61, 62), (57, 56, 60, 61), (0, 10, 63, 62), (1, 0, 62, 61), (10, 8, 60, 63), (52, 53, 62, 63), (52, 63, 60, 56), (0, 43, 42, 10), (2, 9, 38, 39), (58, 54, 65, 67), (56, 58, 67, 66), (46, 50, 71, 69), (50, 48, 70, 71), (44, 46, 69, 68), (48, 44, 68, 70), (38, 42, 40, 36)])
me_cube_001.use_remesh_preserve_volume = False
me_cube_001.use_remesh_preserve_attributes = False
me_cube_001.use_mirror_vertex_groups = False
me_cube_001.update()

# ---- objects
ob_armour_right = bpy.data.objects.new('Armour_Right', me_cube_005)
ob_armour_left = bpy.data.objects.new('Armour_Left', me_cube_004)
ob_armour_back = bpy.data.objects.new('Armour_Back', me_cube_003)
ob_armour_front = bpy.data.objects.new('Armour_Front', me_cube_002)
ob_armour_top = bpy.data.objects.new('Armour_Top', me_cube)
ob_toprightsphere = bpy.data.objects.new('TopRightSphere', me_sphere_002)
ob_topleftsphere = bpy.data.objects.new('TopLeftSphere', me_sphere_001)
ob_rightarm = bpy.data.objects.new('RightArm', me_sphere_003)
ob_leftarm = bpy.data.objects.new('LeftArm', me_sphere)
ob_jet = bpy.data.objects.new('Jet', me_cone_001)
ob_cone = bpy.data.objects.new('Cone', me_cone)
ob_core = bpy.data.objects.new('Core', me_icosphere)
ob_body = bpy.data.objects.new('body', me_cube_001)

# ---- transforms, parenting, visibility, modifiers, constraints
ob_armour_right.location = (-1.384, -2.155, 6.428)
ob_armour_right.scale = (1.563, 0.09749, 1.563)
ob_armour_right.lineart.crease_threshold = 0.0
ob_armour_left.location = (-1.384, 2.155, 6.428)
ob_armour_left.scale = (1.563, 0.09749, 1.563)
ob_armour_left.lineart.crease_threshold = 0.0
ob_armour_back.location = (-3.175, 0.0, 6.283)
ob_armour_back.scale = (0.1345, 1.925, 1.527)
ob_armour_back.lineart.crease_threshold = 0.0
ob_armour_front.location = (3.154, 0.0, 5.671)
ob_armour_front.scale = (0.1618, 1.855, 1.0)
ob_armour_front.lineart.crease_threshold = 0.0
ob_armour_top.location = (-1.187, 0.0, 8.434)
ob_armour_top.scale = (1.0, 1.958, 0.1169)
ob_armour_top.lineart.crease_threshold = 0.0
ob_toprightsphere.location = (-2.942, -1.6, 8.501)
ob_toprightsphere.scale = (0.4543, 0.4543, 0.4543)
ob_toprightsphere.lineart.crease_threshold = 0.0
ob_topleftsphere.location = (-2.942, 1.6, 8.501)
ob_topleftsphere.scale = (0.4543, 0.4543, 0.4543)
ob_topleftsphere.lineart.crease_threshold = 0.0
ob_rightarm.location = (-1.567, -2.5, 7.277)
ob_rightarm.rotation_euler = (0.0, 0.2385, 0.2618)
ob_rightarm.scale = (0.5314, -0.5314, 0.5314)
ob_rightarm.lineart.crease_threshold = 0.0
ob_leftarm.location = (-1.567, 2.5, 7.277)
ob_leftarm.rotation_euler = (0.0, 0.2385, -0.2618)
ob_leftarm.scale = (0.5314, 0.5314, 0.5314)
ob_leftarm.lineart.crease_threshold = 0.0
ob_jet.location = (0.0, -0.005607, 2.928)
ob_jet.lineart.crease_threshold = 0.0
ob_cone.location = (0.0, -0.005607, 2.976)
ob_cone.lineart.crease_threshold = 0.0
ob_core.location = (0.0, 0.0, 5.686)
ob_core.lineart.crease_threshold = 0.0
ob_body.location = (0.0, 0.0, 8.028)
ob_body.scale = (0.2, 2.0, 0.2)
ob_body.lineart.crease_threshold = 0.0
_m = ob_body.modifiers.new('Mirror', 'MIRROR')
_m.use_axis = (False, True, False)
_m.use_clip = True

# ---- collection membership
col_collection_1.objects.link(ob_armour_right)
col_collection_1.objects.link(ob_armour_left)
col_collection_1.objects.link(ob_armour_back)
col_collection_1.objects.link(ob_armour_front)
col_collection_1.objects.link(ob_armour_top)
col_collection_1.objects.link(ob_toprightsphere)
col_collection_1.objects.link(ob_topleftsphere)
col_collection_1.objects.link(ob_rightarm)
col_collection_1.objects.link(ob_leftarm)
col_collection_1.objects.link(ob_jet)
col_collection_1.objects.link(ob_cone)
col_collection_1.objects.link(ob_core)
col_collection_1.objects.link(ob_body)

# ---- scene / render settings (as saved in the file)
scene.frame_start = 1; scene.frame_end = 250; scene.frame_set(1)
scene.render.engine = 'BLENDER_EEVEE_NEXT'
scene.render.resolution_percentage = 50
scene.render.dither_intensity = 0.0
scene.cycles.use_denoising = False
scene.cycles.samples = 128
scene.cycles.sampling_pattern = 'TABULATED_SOBOL'
scene.cycles.use_adaptive_sampling = False
scene.cycles.use_light_tree = False
scene.cycles.blur_glossy = 0.0
scene.cycles.sample_clamp_indirect = 0.0
scene.view_settings.view_transform = 'Standard'
bpy.context.view_layer.update()

# ---- added for rendering (the .blend has no active camera and no usable light): camera, sun
cam_auto = bpy.data.cameras.new('AutoCamera')
cam_auto.lens = 50.0
cam_auto.sensor_width = 36.0
cam_auto.clip_end = 1000.0
ob_auto_camera = bpy.data.objects.new('AutoCamera', cam_auto)
scene.collection.objects.link(ob_auto_camera)
ob_auto_camera.location = (15.3586, -17.2586, 16.9473)
ob_auto_camera.rotation_euler = (1.09748, -7.21219e-08, 0.694738)
scene.camera = ob_auto_camera
light_auto_sun = bpy.data.lights.new('AutoSun', 'SUN')
light_auto_sun.energy = 3.0
light_auto_sun.angle = 0.0523599
ob_auto_sun = bpy.data.objects.new('AutoSun', light_auto_sun)
scene.collection.objects.link(ob_auto_sun)
ob_auto_sun.rotation_euler = (0.872665, 0.174533, 0.523599)
bpy.context.view_layer.update()

